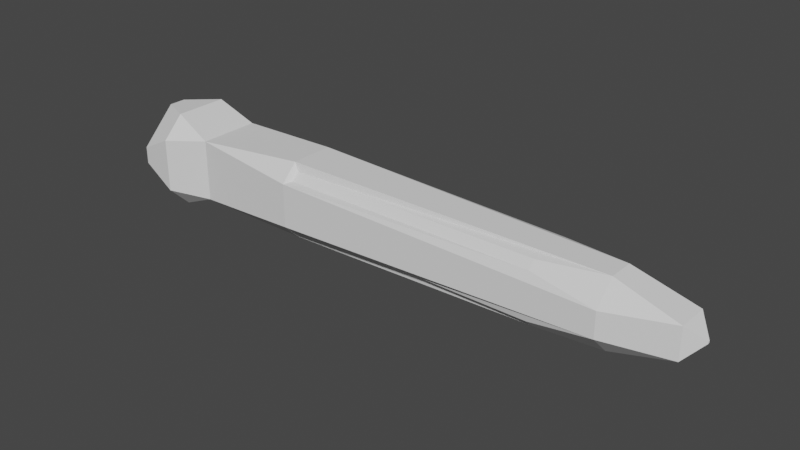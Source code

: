 # Source: torpedo.blend  (saved by Blender 2.82.7; exported with 4.5.12 LTS)
import bpy
from mathutils import Matrix  # noqa: F401  (used for matrix-valued properties, if any)

bpy.ops.wm.read_factory_settings(use_empty=True)
scene = bpy.context.scene
scene.name = 'Scene'

# ---- collections
col_collection = bpy.data.collections.new('Collection'); scene.collection.children.link(col_collection)

# ---- world
world_world = bpy.data.worlds.new('World'); scene.world = world_world
world_world.use_nodes = True; world_world.node_tree.nodes.clear()
_N = world_world.node_tree.nodes; _L = world_world.node_tree.links
n0 = _N.new('ShaderNodeOutputWorld'); n0.name = 'World Output'; n0.location = (300, 300)
n1 = _N.new('ShaderNodeBackground'); n1.name = 'Background'; n1.location = (10, 300)
n1.inputs[0].default_value = (0.05088, 0.05088, 0.05088, 1.0)
_L.new(n1.outputs[0], n0.inputs[0])
n0.is_active_output = True
world_world.color = (0.05088, 0.05088, 0.05088)
world_world.use_sun_shadow = False
world_world.sun_shadow_jitter_overblur = 0.0

# ---- meshes
me_cube = bpy.data.meshes.new('Cube')
me_cube.from_pydata([(5.661, -0.01047, -0.01047), (5.661, -0.01047, 0.01047), (5.661, 0.01047, -0.01047), (5.661, 0.01047, 0.01047), (5.507, -0.1642, -0.1642), (5.507, -0.1642, 0.1642), (0.2329, 0.3216, 0.3216), (5.507, 0.1642, -0.1642), (0.2329, -0.3216, 0.3216), (0.2329, 0.3216, -0.3216), (0.2329, -0.3216, -0.3216), (5.507, 0.1642, 0.1642), (-0.5412, -0.08959, -0.463), (-0.5412, -0.463, -0.08959), (-0.1377, -0.2666, -0.2666), (-0.5412, -0.463, 0.08959), (-0.5412, -0.08959, 0.463), (-0.1377, -0.2666, 0.2666), (-0.5412, 0.08959, -0.463), (-0.1377, 0.2666, -0.2666), (-0.5412, 0.463, -0.08959), (-0.5412, 0.08959, 0.463), (-0.5412, 0.463, 0.08959), (-0.1377, 0.2666, 0.2666), (-0.154, -0.2808, -0.5071), (0.2592, -0.3253, -0.3253), (-0.154, -0.5071, -0.2808), (-0.154, -0.2808, 0.5071), (-0.154, -0.5071, 0.2808), (0.2592, -0.3253, 0.3253), (-0.154, 0.5071, -0.2808), (0.2592, 0.3253, -0.3253), (-0.154, 0.2808, -0.5071), (-0.154, 0.5071, 0.2808), (-0.154, 0.2808, 0.5071), (0.2592, 0.3253, 0.3253), (1.445, -0.2298, -0.4052), (1.494, -0.2436, -0.3191), (1.494, -0.3191, -0.2436), (1.445, -0.4052, -0.2298), (1.494, -0.2436, 0.3191), (1.445, -0.2298, 0.4052), (1.445, -0.4052, 0.2298), (1.494, -0.3191, 0.2436), (1.445, 0.4052, -0.2298), (1.494, 0.3191, -0.2436), (1.494, 0.2436, -0.3191), (1.445, 0.2298, -0.4052), (1.494, 0.3191, 0.2436), (1.445, 0.4052, 0.2298), (1.445, 0.2298, 0.4052), (1.494, 0.2436, 0.3191), (4.195, -0.2436, -0.3191), (4.858, -0.1334, -0.3525), (4.195, -0.3191, -0.2436), (4.858, -0.3525, -0.1334), (4.195, -0.2436, 0.3191), (4.858, -0.1334, 0.3525), (4.195, -0.3191, 0.2436), (4.858, -0.3525, 0.1334), (4.195, 0.3191, -0.2436), (4.858, 0.3525, -0.1334), (4.195, 0.2436, -0.3191), (4.858, 0.1334, -0.3525), (4.195, 0.3191, 0.2436), (4.858, 0.3525, 0.1334), (4.195, 0.2436, 0.3191), (4.858, 0.1334, 0.3525)], [], [(26, 28, 15, 13), (64, 48, 51, 66), (5, 4, 0, 1), (23, 19, 9, 6), (56, 40, 43, 58), (36, 39, 25), (41, 29, 42), (20, 22, 33, 30), (2, 3, 1, 0), (11, 5, 1, 3), (3, 2, 7, 11), (4, 7, 2, 0), (34, 21, 16, 27), (42, 39, 55, 59), (44, 47, 31), (53, 4, 55), (53, 63, 7, 4), (61, 7, 63), (61, 65, 11, 7), (10, 8, 6, 9), (44, 49, 65, 61), (36, 47, 63, 53), (45, 60, 62, 46), (50, 41, 57, 67), (65, 67, 11), (59, 55, 4, 5), (57, 59, 5), (67, 57, 5, 11), (25, 31, 47, 36), (49, 44, 31, 35), (35, 29, 41, 50), (49, 35, 50), (29, 25, 39, 42), (12, 13, 14), (15, 16, 17), (18, 19, 20), (21, 22, 23), (24, 25, 26), (27, 28, 29), (30, 31, 32), (33, 34, 35), (18, 12, 14, 19), (13, 15, 17, 14), (16, 21, 23, 17), (22, 20, 19, 23), (30, 33, 35, 31), (24, 32, 31, 25), (34, 27, 29, 35), (28, 26, 25, 29), (12, 24, 26, 13), (27, 16, 15, 28), (20, 30, 32, 18), (33, 22, 21, 34), (18, 32, 24, 12), (37, 38, 39, 36), (43, 40, 41, 42), (45, 46, 47, 44), (51, 48, 49, 50), (54, 52, 53, 55), (56, 58, 59, 57), (62, 60, 61, 63), (64, 66, 67, 65), (55, 39, 38, 54), (36, 53, 52, 37), (44, 61, 60, 45), (63, 47, 46, 62), (57, 41, 40, 56), (42, 59, 58, 43), (65, 49, 48, 64), (50, 67, 66, 51), (54, 38, 37, 52), (17, 23, 6, 8), (14, 17, 8, 10), (19, 14, 10, 9)])
_uv = me_cube.uv_layers.new(name='UVMap')
_uv.uv.foreach_set('vector', [0.4287, 0.9291, 0.5713, 0.9291, 0.5713, 0.9463, 0.4287, 0.9463, 0.554, 0.5543, 0.554, 0.5543, 0.5707, 0.571, 0.5707, 0.571, 0.5364, 0.6614, 0.4636, 0.6614, 0.4977, 0.6273, 0.5023, 0.6273, 0.5713, 0.1963, 0.4287, 0.1963, 0.4287, 0.1963, 0.5713, 0.1963, 0.5707, 0.679, 0.5707, 0.679, 0.554, 0.6957, 0.554, 0.6957, 0.375, 0.6823, 0.375, 0.7308, 0.375, 0.7381, 0.625, 0.6823, 0.625, 0.7381, 0.625, 0.7308, 0.4287, 0.3037, 0.5713, 0.3037, 0.5713, 0.3209, 0.4287, 0.3209, 0.4977, 0.6227, 0.5023, 0.6227, 0.5023, 0.6273, 0.4977, 0.6273, 0.5364, 0.5886, 0.5364, 0.6614, 0.5023, 0.6273, 0.5023, 0.6227, 0.5023, 0.6227, 0.4977, 0.6227, 0.4636, 0.5886, 0.5364, 0.5886, 0.4636, 0.6614, 0.4636, 0.5886, 0.4977, 0.6227, 0.4977, 0.6273, 0.8041, 0.5537, 0.8213, 0.5537, 0.8213, 0.6963, 0.8041, 0.6963, 0.5574, 0.75, 0.4426, 0.75, 0.4704, 0.75, 0.5296, 0.75, 0.4427, 0.5, 0.3942, 0.5, 0.3869, 0.5, 0.4219, 0.6546, 0.4636, 0.6614, 0.4704, 0.7031, 0.4067, 0.6546, 0.4067, 0.5954, 0.4636, 0.5886, 0.4636, 0.6614, 0.4704, 0.5469, 0.4636, 0.5886, 0.4219, 0.5954, 0.4704, 0.5317, 0.5296, 0.5317, 0.5364, 0.5886, 0.4636, 0.5886, 0.4287, 0.05375, 0.5713, 0.05375, 0.5713, 0.1963, 0.4287, 0.1963, 0.4426, 0.5, 0.5574, 0.5, 0.5296, 0.5, 0.4704, 0.5, 0.375, 0.6825, 0.375, 0.5675, 0.375, 0.5954, 0.375, 0.6546, 0.446, 0.5543, 0.446, 0.5543, 0.4293, 0.571, 0.4293, 0.571, 0.625, 0.5676, 0.625, 0.6824, 0.625, 0.6546, 0.625, 0.5954, 0.5296, 0.5469, 0.5781, 0.5954, 0.5364, 0.5886, 0.5296, 0.7183, 0.4704, 0.7183, 0.4636, 0.6614, 0.5364, 0.6614, 0.5781, 0.6546, 0.5296, 0.7031, 0.5364, 0.6614, 0.5933, 0.5954, 0.5933, 0.6546, 0.5364, 0.6614, 0.5364, 0.5886, 0.2735, 0.7381, 0.2735, 0.5119, 0.3361, 0.5677, 0.3361, 0.6823, 0.5573, 0.4611, 0.4427, 0.4611, 0.3869, 0.3985, 0.6131, 0.3985, 0.7265, 0.5119, 0.7265, 0.7381, 0.6639, 0.6823, 0.6639, 0.5677, 0.5573, 0.5, 0.6131, 0.5, 0.6058, 0.5, 0.6131, 0.8515, 0.3869, 0.8515, 0.4427, 0.7889, 0.5573, 0.7889, 0.1787, 0.6963, 0.1787, 0.75, 0.125, 0.6963, 0.5713, 0.9463, 0.625, 0.9463, 0.5713, 1.0, 0.1787, 0.5537, 0.125, 0.5537, 0.1787, 0.5, 0.8213, 0.5537, 0.8213, 0.5, 0.875, 0.5537, 0.1959, 0.6963, 0.2497, 0.7381, 0.1959, 0.75, 0.8041, 0.6963, 0.8041, 0.75, 0.7503, 0.7381, 0.4287, 0.3209, 0.3869, 0.3747, 0.375, 0.3209, 0.5713, 0.3209, 0.625, 0.3209, 0.6131, 0.3747, 0.1787, 0.5537, 0.1787, 0.6963, 0.125, 0.6963, 0.125, 0.5537, 0.4287, 0.9463, 0.5713, 0.9463, 0.5713, 1.0, 0.4287, 1.0, 0.8213, 0.6963, 0.8213, 0.5537, 0.875, 0.5537, 0.875, 0.6963, 0.5713, 0.3037, 0.4287, 0.3037, 0.4287, 0.1963, 0.5713, 0.1963, 0.4287, 0.3209, 0.5713, 0.3209, 0.6131, 0.3985, 0.3869, 0.3985, 0.1959, 0.6963, 0.1959, 0.5537, 0.2735, 0.5119, 0.2735, 0.7381, 0.8041, 0.5537, 0.8041, 0.6963, 0.7265, 0.7381, 0.7265, 0.5119, 0.5713, 0.9291, 0.4287, 0.9291, 0.3869, 0.8515, 0.6131, 0.8515, 0.1787, 0.6963, 0.1959, 0.6963, 0.1959, 0.75, 0.1787, 0.75, 0.8041, 0.6963, 0.8213, 0.6963, 0.8213, 0.75, 0.8041, 0.75, 0.4287, 0.3037, 0.4287, 0.3209, 0.375, 0.3209, 0.375, 0.3037, 0.5713, 0.3209, 0.5713, 0.3037, 0.625, 0.3037, 0.625, 0.3209, 0.1787, 0.5537, 0.1959, 0.5537, 0.1959, 0.6963, 0.1787, 0.6963, 0.4293, 0.679, 0.446, 0.6957, 0.4619, 0.7116, 0.4134, 0.6631, 0.554, 0.6957, 0.5707, 0.679, 0.5866, 0.6631, 0.5381, 0.7116, 0.446, 0.5543, 0.4293, 0.571, 0.4134, 0.5869, 0.4619, 0.5384, 0.5707, 0.571, 0.554, 0.5543, 0.5381, 0.5384, 0.5866, 0.5869, 0.446, 0.6957, 0.4293, 0.679, 0.4219, 0.6546, 0.4704, 0.7031, 0.5707, 0.679, 0.554, 0.6957, 0.5296, 0.7031, 0.5781, 0.6546, 0.4293, 0.571, 0.446, 0.5543, 0.4704, 0.5469, 0.4219, 0.5954, 0.554, 0.5543, 0.5707, 0.571, 0.5781, 0.5954, 0.5296, 0.5469, 0.4704, 0.75, 0.4426, 0.75, 0.446, 0.6957, 0.446, 0.6957, 0.375, 0.6825, 0.375, 0.6546, 0.4293, 0.679, 0.4293, 0.679, 0.4426, 0.5, 0.4704, 0.5, 0.446, 0.5543, 0.446, 0.5543, 0.375, 0.5954, 0.375, 0.5675, 0.4293, 0.571, 0.4293, 0.571, 0.625, 0.6546, 0.625, 0.6824, 0.5707, 0.679, 0.5707, 0.679, 0.5574, 0.75, 0.5296, 0.75, 0.554, 0.6957, 0.554, 0.6957, 0.5296, 0.5, 0.5574, 0.5, 0.554, 0.5543, 0.554, 0.5543, 0.625, 0.5676, 0.625, 0.5954, 0.5707, 0.571, 0.5707, 0.571, 0.446, 0.6957, 0.446, 0.6957, 0.4293, 0.679, 0.4293, 0.679, 0.875, 0.6963, 0.875, 0.5537, 0.875, 0.5537, 0.875, 0.6963, 0.4287, 1.0, 0.5713, 1.0, 0.5713, 1.0, 0.4287, 1.0, 0.125, 0.5537, 0.125, 0.6963, 0.125, 0.6963, 0.125, 0.5537])
me_cube.use_remesh_fix_poles = True
me_cube.use_remesh_preserve_attributes = False
me_cube.use_mirror_vertex_groups = False
me_cube.update()

# ---- objects
ob_cube = bpy.data.objects.new('Cube', me_cube)

# ---- transforms, parenting, visibility, modifiers, constraints
ob_cube.location = (0.14, 0.0, 0.0)
ob_cube.lineart.crease_threshold = 0.0

# ---- collection membership
col_collection.objects.link(ob_cube)

# ---- scene / render settings (as saved in the file)
scene.frame_start = 1; scene.frame_end = 250; scene.frame_set(1)
scene.render.engine = 'BLENDER_EEVEE_NEXT'
scene.cycles.use_denoising = False
scene.cycles.samples = 128
scene.cycles.sampling_pattern = 'TABULATED_SOBOL'
scene.cycles.use_adaptive_sampling = False
scene.cycles.use_light_tree = False
scene.view_settings.view_transform = 'Filmic'
bpy.context.view_layer.update()

# ---- added for rendering (the .blend has no active camera and no usable light): camera, sun
cam_auto = bpy.data.cameras.new('AutoCamera')
cam_auto.lens = 50.0
cam_auto.sensor_width = 36.0
cam_auto.clip_end = 1000.0
ob_auto_camera = bpy.data.objects.new('AutoCamera', cam_auto)
scene.collection.objects.link(ob_auto_camera)
ob_auto_camera.location = (8.58953, -7.06764, 4.71176)
ob_auto_camera.rotation_euler = (1.09748, -7.21219e-08, 0.694738)
scene.camera = ob_auto_camera
light_auto_sun = bpy.data.lights.new('AutoSun', 'SUN')
light_auto_sun.energy = 3.0
light_auto_sun.angle = 0.0523599
ob_auto_sun = bpy.data.objects.new('AutoSun', light_auto_sun)
scene.collection.objects.link(ob_auto_sun)
ob_auto_sun.rotation_euler = (0.872665, 0.174533, 0.523599)
bpy.context.view_layer.update()
